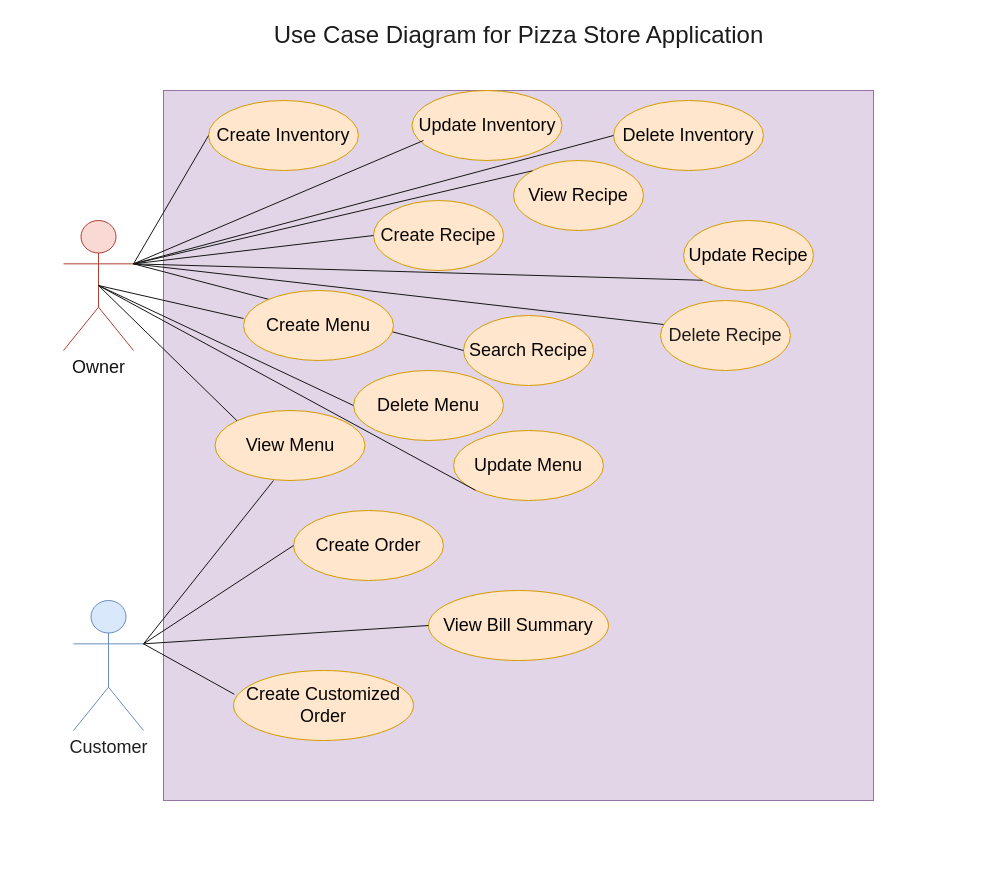

The diagram above was exported from draw.io. Its source (the exported page's mxGraphModel, read from the mxfile embedded in the PNG):
<mxGraphModel dx="2247" dy="971" grid="1" gridSize="10" guides="1" tooltips="1" connect="1" arrows="1" fold="1" page="1" pageScale="1" pageWidth="850" pageHeight="1100" background="#ffffff" math="0" shadow="1">
  <root>
    <mxCell id="0" />
    <mxCell id="1" parent="0" />
    <mxCell id="2" value="" style="whiteSpace=wrap;html=1;aspect=fixed;fillColor=#e1d5e7;strokeColor=#9673a6;" parent="1" vertex="1">
      <mxGeometry x="160" y="290" width="710" height="710" as="geometry" />
    </mxCell>
    <mxCell id="3" value="&lt;font color=&quot;#1f1f1f&quot; style=&quot;font-size: 18px;&quot;&gt;Customer&lt;/font&gt;" style="shape=umlActor;verticalLabelPosition=bottom;verticalAlign=top;html=1;outlineConnect=0;fillColor=#dae8fc;strokeColor=#6c8ebf;" parent="1" vertex="1">
      <mxGeometry x="70" y="800" width="70" height="130" as="geometry" />
    </mxCell>
    <mxCell id="4" value="&lt;font color=&quot;#141414&quot; style=&quot;font-size: 18px;&quot;&gt;Owner&lt;/font&gt;" style="shape=umlActor;verticalLabelPosition=bottom;verticalAlign=top;html=1;outlineConnect=0;fillColor=#fad9d5;strokeColor=#ae4132;" parent="1" vertex="1">
      <mxGeometry x="60" y="420" width="70" height="130" as="geometry" />
    </mxCell>
    <mxCell id="10" value="&lt;font color=&quot;#0a0a0a&quot;&gt;Create Recipe&lt;/font&gt;" style="ellipse;whiteSpace=wrap;html=1;fontSize=18;fillColor=#ffe6cc;strokeColor=#d79b00;" parent="1" vertex="1">
      <mxGeometry x="370" y="400" width="130" height="70" as="geometry" />
    </mxCell>
    <mxCell id="13" value="&lt;font color=&quot;#050505&quot;&gt;View Recipe&lt;/font&gt;" style="ellipse;whiteSpace=wrap;html=1;fontSize=18;fillColor=#ffe6cc;strokeColor=#d79b00;" parent="1" vertex="1">
      <mxGeometry x="510" y="360" width="130" height="70" as="geometry" />
    </mxCell>
    <mxCell id="14" value="&lt;font color=&quot;#000000&quot;&gt;Update Recipe&lt;/font&gt;" style="ellipse;whiteSpace=wrap;html=1;fontSize=18;fillColor=#ffe6cc;strokeColor=#d79b00;" parent="1" vertex="1">
      <mxGeometry x="680" y="420" width="130" height="70" as="geometry" />
    </mxCell>
    <mxCell id="15" value="&lt;font color=&quot;#050505&quot;&gt;Search Recipe&lt;/font&gt;" style="ellipse;whiteSpace=wrap;html=1;fontSize=18;fillColor=#ffe6cc;strokeColor=#d79b00;" parent="1" vertex="1">
      <mxGeometry x="460" y="515" width="130" height="70" as="geometry" />
    </mxCell>
    <mxCell id="16" value="&lt;font color=&quot;#1c1c1c&quot;&gt;Delete Recipe&lt;/font&gt;" style="ellipse;whiteSpace=wrap;html=1;fontSize=18;fillColor=#ffe6cc;strokeColor=#d79b00;" parent="1" vertex="1">
      <mxGeometry x="657" y="500" width="130" height="70" as="geometry" />
    </mxCell>
    <mxCell id="17" value="" style="endArrow=none;html=1;fontSize=18;fontColor=#1C1C1C;entryX=1;entryY=0.3333333333333333;entryDx=0;entryDy=0;entryPerimeter=0;exitX=0;exitY=0;exitDx=0;exitDy=0;strokeColor=#171717;" parent="1" source="13" target="4" edge="1">
      <mxGeometry width="50" height="50" relative="1" as="geometry">
        <mxPoint x="440" y="660" as="sourcePoint" />
        <mxPoint x="490" y="610" as="targetPoint" />
      </mxGeometry>
    </mxCell>
    <mxCell id="18" value="&lt;font style=&quot;font-size: 24px;&quot;&gt;Use Case Diagram for Pizza Store Application&lt;/font&gt;" style="text;html=1;strokeColor=none;fillColor=none;align=center;verticalAlign=middle;whiteSpace=wrap;rounded=0;labelBackgroundColor=none;fontSize=18;fontColor=#1C1C1C;" parent="1" vertex="1">
      <mxGeometry x="211.5" y="200" width="607" height="70" as="geometry" />
    </mxCell>
    <mxCell id="19" value="&lt;font color=&quot;#ffffff&quot; style=&quot;font-size: 24px;&quot;&gt;Use Case Diagram for Pizza Store Application&lt;/font&gt;" style="text;html=1;strokeColor=none;fillColor=none;align=center;verticalAlign=middle;whiteSpace=wrap;rounded=0;labelBackgroundColor=none;fontSize=18;fontColor=#1C1C1C;" parent="1" vertex="1">
      <mxGeometry x="180" y="1020" width="607" height="70" as="geometry" />
    </mxCell>
    <mxCell id="20" value="&lt;font color=&quot;#ffffff&quot; style=&quot;font-size: 24px;&quot;&gt;Use Case Diagram for Pizza Store Application&lt;/font&gt;" style="text;html=1;strokeColor=none;fillColor=none;align=center;verticalAlign=middle;whiteSpace=wrap;rounded=0;labelBackgroundColor=none;fontSize=18;fontColor=#1C1C1C;" parent="1" vertex="1">
      <mxGeometry x="930" y="370" width="10" height="430" as="geometry" />
    </mxCell>
    <mxCell id="21" value="" style="endArrow=none;html=1;fontSize=18;fontColor=#1C1C1C;entryX=1;entryY=0.3333333333333333;entryDx=0;entryDy=0;entryPerimeter=0;exitX=0;exitY=0.5;exitDx=0;exitDy=0;strokeColor=#171717;" parent="1" source="10" target="4" edge="1">
      <mxGeometry width="50" height="50" relative="1" as="geometry">
        <mxPoint x="330" y="455" as="sourcePoint" />
        <mxPoint x="150" y="373.33333333333326" as="targetPoint" />
      </mxGeometry>
    </mxCell>
    <mxCell id="22" value="" style="endArrow=none;html=1;fontSize=18;fontColor=#1C1C1C;entryX=1;entryY=0.3333333333333333;entryDx=0;entryDy=0;entryPerimeter=0;exitX=0.023;exitY=0.343;exitDx=0;exitDy=0;strokeColor=#171717;exitPerimeter=0;" parent="1" source="16" target="4" edge="1">
      <mxGeometry width="50" height="50" relative="1" as="geometry">
        <mxPoint x="340" y="465" as="sourcePoint" />
        <mxPoint x="160" y="383.33333333333326" as="targetPoint" />
      </mxGeometry>
    </mxCell>
    <mxCell id="23" value="" style="endArrow=none;html=1;fontSize=18;fontColor=#1C1C1C;entryX=1;entryY=0.3333333333333333;entryDx=0;entryDy=0;entryPerimeter=0;exitX=0;exitY=1;exitDx=0;exitDy=0;strokeColor=#171717;" parent="1" source="14" target="4" edge="1">
      <mxGeometry width="50" height="50" relative="1" as="geometry">
        <mxPoint x="350" y="475" as="sourcePoint" />
        <mxPoint x="170" y="393.33333333333326" as="targetPoint" />
      </mxGeometry>
    </mxCell>
    <mxCell id="24" value="" style="endArrow=none;html=1;fontSize=18;fontColor=#1C1C1C;entryX=1;entryY=0.3333333333333333;entryDx=0;entryDy=0;entryPerimeter=0;exitX=0;exitY=0.5;exitDx=0;exitDy=0;strokeColor=#171717;" parent="1" source="15" target="4" edge="1">
      <mxGeometry width="50" height="50" relative="1" as="geometry">
        <mxPoint x="360" y="485" as="sourcePoint" />
        <mxPoint x="180" y="403.33333333333326" as="targetPoint" />
      </mxGeometry>
    </mxCell>
    <mxCell id="34" value="&lt;font color=&quot;#050505&quot;&gt;Create Inventory&lt;/font&gt;" style="ellipse;whiteSpace=wrap;html=1;fontSize=18;fillColor=#ffe6cc;strokeColor=#d79b00;" parent="1" vertex="1">
      <mxGeometry x="205" y="300" width="150" height="70" as="geometry" />
    </mxCell>
    <mxCell id="36" value="&lt;font color=&quot;#050505&quot;&gt;Update Inventory&lt;/font&gt;" style="ellipse;whiteSpace=wrap;html=1;fontSize=18;fillColor=#ffe6cc;strokeColor=#d79b00;" parent="1" vertex="1">
      <mxGeometry x="408.5" y="290" width="150" height="70" as="geometry" />
    </mxCell>
    <mxCell id="37" value="&lt;font color=&quot;#050505&quot;&gt;Delete Inventory&lt;/font&gt;" style="ellipse;whiteSpace=wrap;html=1;fontSize=18;fillColor=#ffe6cc;strokeColor=#d79b00;" parent="1" vertex="1">
      <mxGeometry x="610" y="300" width="150" height="70" as="geometry" />
    </mxCell>
    <mxCell id="38" value="" style="endArrow=none;html=1;fontSize=18;fontColor=#1C1C1C;entryX=1;entryY=0.3333333333333333;entryDx=0;entryDy=0;entryPerimeter=0;exitX=0;exitY=0.5;exitDx=0;exitDy=0;strokeColor=#171717;" parent="1" source="34" target="4" edge="1">
      <mxGeometry width="50" height="50" relative="1" as="geometry">
        <mxPoint x="350" y="525" as="sourcePoint" />
        <mxPoint x="140" y="473.33333333333326" as="targetPoint" />
      </mxGeometry>
    </mxCell>
    <mxCell id="39" value="" style="endArrow=none;html=1;fontSize=18;fontColor=#1C1C1C;entryX=1;entryY=0.3333333333333333;entryDx=0;entryDy=0;entryPerimeter=0;exitX=0;exitY=0.5;exitDx=0;exitDy=0;strokeColor=#171717;" parent="1" source="37" target="4" edge="1">
      <mxGeometry width="50" height="50" relative="1" as="geometry">
        <mxPoint x="370" y="635" as="sourcePoint" />
        <mxPoint x="105" y="495" as="targetPoint" />
      </mxGeometry>
    </mxCell>
    <mxCell id="40" value="" style="endArrow=none;html=1;fontSize=18;fontColor=#1C1C1C;entryX=1;entryY=0.3333333333333333;entryDx=0;entryDy=0;entryPerimeter=0;exitX=0.077;exitY=0.714;exitDx=0;exitDy=0;strokeColor=#171717;exitPerimeter=0;" parent="1" source="36" target="4" edge="1">
      <mxGeometry width="50" height="50" relative="1" as="geometry">
        <mxPoint x="380" y="645" as="sourcePoint" />
        <mxPoint x="115" y="505" as="targetPoint" />
      </mxGeometry>
    </mxCell>
    <mxCell id="41" value="&lt;font color=&quot;#050505&quot;&gt;Create Menu&lt;/font&gt;" style="ellipse;whiteSpace=wrap;html=1;fontSize=18;fillColor=#ffe6cc;strokeColor=#d79b00;" parent="1" vertex="1">
      <mxGeometry x="240" y="490" width="150" height="70" as="geometry" />
    </mxCell>
    <mxCell id="42" value="&lt;font color=&quot;#050505&quot;&gt;Update Menu&lt;/font&gt;" style="ellipse;whiteSpace=wrap;html=1;fontSize=18;fillColor=#ffe6cc;strokeColor=#d79b00;" parent="1" vertex="1">
      <mxGeometry x="450" y="630" width="150" height="70" as="geometry" />
    </mxCell>
    <mxCell id="43" value="&lt;font color=&quot;#050505&quot;&gt;Delete Menu&lt;/font&gt;" style="ellipse;whiteSpace=wrap;html=1;fontSize=18;fillColor=#ffe6cc;strokeColor=#d79b00;" parent="1" vertex="1">
      <mxGeometry x="350" y="570" width="150" height="70" as="geometry" />
    </mxCell>
    <mxCell id="56" value="" style="endArrow=none;html=1;fontSize=18;fontColor=#1C1C1C;entryX=0.5;entryY=0.5;entryDx=0;entryDy=0;entryPerimeter=0;exitX=0;exitY=0.4;exitDx=0;exitDy=0;strokeColor=#171717;exitPerimeter=0;" parent="1" source="41" target="4" edge="1">
      <mxGeometry width="50" height="50" relative="1" as="geometry">
        <mxPoint x="470" y="560" as="sourcePoint" />
        <mxPoint x="140" y="473.33333333333326" as="targetPoint" />
      </mxGeometry>
    </mxCell>
    <mxCell id="57" value="" style="endArrow=none;html=1;fontSize=18;fontColor=#1C1C1C;entryX=0.5;entryY=0.5;entryDx=0;entryDy=0;entryPerimeter=0;exitX=0;exitY=0.5;exitDx=0;exitDy=0;strokeColor=#171717;" parent="1" source="43" target="4" edge="1">
      <mxGeometry width="50" height="50" relative="1" as="geometry">
        <mxPoint x="290" y="578" as="sourcePoint" />
        <mxPoint x="105" y="495" as="targetPoint" />
      </mxGeometry>
    </mxCell>
    <mxCell id="58" value="" style="endArrow=none;html=1;fontSize=18;fontColor=#1C1C1C;entryX=0.5;entryY=0.5;entryDx=0;entryDy=0;entryPerimeter=0;exitX=0;exitY=1;exitDx=0;exitDy=0;strokeColor=#171717;" parent="1" source="42" target="4" edge="1">
      <mxGeometry width="50" height="50" relative="1" as="geometry">
        <mxPoint x="260" y="685" as="sourcePoint" />
        <mxPoint x="105" y="495" as="targetPoint" />
      </mxGeometry>
    </mxCell>
    <mxCell id="59" value="&lt;font color=&quot;#050505&quot;&gt;View Menu&lt;/font&gt;" style="ellipse;whiteSpace=wrap;html=1;fontSize=18;fillColor=#ffe6cc;strokeColor=#d79b00;" vertex="1" parent="1">
      <mxGeometry x="211.5" y="610" width="150" height="70" as="geometry" />
    </mxCell>
    <mxCell id="60" value="" style="endArrow=none;html=1;fontSize=18;fontColor=#1C1C1C;entryX=0.5;entryY=0.5;entryDx=0;entryDy=0;entryPerimeter=0;exitX=0;exitY=0;exitDx=0;exitDy=0;strokeColor=#171717;" edge="1" parent="1" source="59" target="4">
      <mxGeometry width="50" height="50" relative="1" as="geometry">
        <mxPoint x="481.96699141100885" y="699.7487373415292" as="sourcePoint" />
        <mxPoint x="105" y="495" as="targetPoint" />
      </mxGeometry>
    </mxCell>
    <mxCell id="61" value="" style="endArrow=none;html=1;fontSize=18;fontColor=#1C1C1C;entryX=1;entryY=0.3333333333333333;entryDx=0;entryDy=0;entryPerimeter=0;exitX=0.39;exitY=1;exitDx=0;exitDy=0;strokeColor=#171717;exitPerimeter=0;" edge="1" parent="1" source="59" target="3">
      <mxGeometry width="50" height="50" relative="1" as="geometry">
        <mxPoint x="491.96699141100885" y="709.7487373415292" as="sourcePoint" />
        <mxPoint x="115" y="505" as="targetPoint" />
      </mxGeometry>
    </mxCell>
    <mxCell id="62" value="&lt;font color=&quot;#050505&quot;&gt;Create Order&lt;/font&gt;" style="ellipse;whiteSpace=wrap;html=1;fontSize=18;fillColor=#ffe6cc;strokeColor=#d79b00;" vertex="1" parent="1">
      <mxGeometry x="290" y="710" width="150" height="70" as="geometry" />
    </mxCell>
    <mxCell id="63" value="&lt;font color=&quot;#050505&quot;&gt;Create Customized Order&lt;/font&gt;" style="ellipse;whiteSpace=wrap;html=1;fontSize=18;fillColor=#ffe6cc;strokeColor=#d79b00;" vertex="1" parent="1">
      <mxGeometry x="230" y="870" width="180" height="70" as="geometry" />
    </mxCell>
    <mxCell id="64" value="&lt;font color=&quot;#050505&quot;&gt;View Bill Summary&lt;/font&gt;" style="ellipse;whiteSpace=wrap;html=1;fontSize=18;fillColor=#ffe6cc;strokeColor=#d79b00;" vertex="1" parent="1">
      <mxGeometry x="425" y="790" width="180" height="70" as="geometry" />
    </mxCell>
    <mxCell id="65" value="" style="endArrow=none;html=1;fontSize=18;fontColor=#1C1C1C;entryX=1;entryY=0.3333333333333333;entryDx=0;entryDy=0;entryPerimeter=0;exitX=0;exitY=0.5;exitDx=0;exitDy=0;strokeColor=#171717;" edge="1" parent="1" source="62" target="3">
      <mxGeometry width="50" height="50" relative="1" as="geometry">
        <mxPoint x="280" y="690" as="sourcePoint" />
        <mxPoint x="150" y="853.3333333333333" as="targetPoint" />
      </mxGeometry>
    </mxCell>
    <mxCell id="66" value="" style="endArrow=none;html=1;fontSize=18;fontColor=#1C1C1C;entryX=1;entryY=0.3333333333333333;entryDx=0;entryDy=0;entryPerimeter=0;exitX=0;exitY=0.5;exitDx=0;exitDy=0;strokeColor=#171717;" edge="1" parent="1" source="64" target="3">
      <mxGeometry width="50" height="50" relative="1" as="geometry">
        <mxPoint x="290" y="700" as="sourcePoint" />
        <mxPoint x="160" y="863.3333333333333" as="targetPoint" />
      </mxGeometry>
    </mxCell>
    <mxCell id="67" value="" style="endArrow=none;html=1;fontSize=18;fontColor=#1C1C1C;entryX=1;entryY=0.3333333333333333;entryDx=0;entryDy=0;entryPerimeter=0;exitX=0.005;exitY=0.34;exitDx=0;exitDy=0;strokeColor=#171717;exitPerimeter=0;" edge="1" parent="1" source="63" target="3">
      <mxGeometry width="50" height="50" relative="1" as="geometry">
        <mxPoint x="300" y="710" as="sourcePoint" />
        <mxPoint x="170" y="873.3333333333333" as="targetPoint" />
      </mxGeometry>
    </mxCell>
    <mxCell id="69" value="&lt;font color=&quot;#ffffff&quot; style=&quot;font-size: 24px;&quot;&gt;Use Case Diagram for Pizza Store Application&lt;/font&gt;" style="text;html=1;strokeColor=none;fillColor=none;align=center;verticalAlign=middle;whiteSpace=wrap;rounded=0;labelBackgroundColor=none;fontSize=18;fontColor=#1C1C1C;" vertex="1" parent="1">
      <mxGeometry x="50" y="460" width="10" height="430" as="geometry" />
    </mxCell>
  </root>
</mxGraphModel>